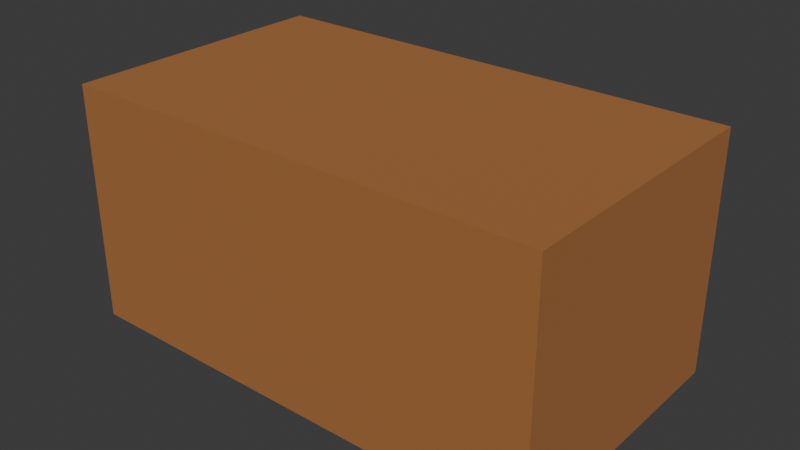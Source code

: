# Source: drawer.blend  (saved by Blender 4.2.66; exported with 4.5.12 LTS)
import bpy
from mathutils import Matrix  # noqa: F401  (used for matrix-valued properties, if any)

bpy.ops.wm.read_factory_settings(use_empty=True)
scene = bpy.context.scene
scene.name = 'Scene'

# ---- collections
col_collection = bpy.data.collections.new('Collection'); scene.collection.children.link(col_collection)

# ---- materials (node trees are filled in below, after node groups)
mat_wood_002 = bpy.data.materials.new('Wood.002')
mat_lightwood_001 = bpy.data.materials.new('LightWood.001')

# ---- material node trees
mat_wood_002.use_nodes = True; mat_wood_002.node_tree.nodes.clear()
_N = mat_wood_002.node_tree.nodes; _L = mat_wood_002.node_tree.links
n0 = _N.new('ShaderNodeBsdfPrincipled'); n0.name = 'Principled BSDF'; n0.location = (10, 300)
n0.inputs[0].default_value = (0.3844, 0.1504, 0.0414, 1.0)
n0.inputs[2].default_value = 1.0
n1 = _N.new('ShaderNodeOutputMaterial'); n1.name = 'Material Output'; n1.location = (300, 300)
_L.new(n0.outputs[0], n1.inputs[0])
n1.is_active_output = True
mat_lightwood_001.use_nodes = True; mat_lightwood_001.node_tree.nodes.clear()
_N = mat_lightwood_001.node_tree.nodes; _L = mat_lightwood_001.node_tree.links
n0 = _N.new('ShaderNodeBsdfPrincipled'); n0.name = 'Principled BSDF'; n0.location = (10, 300)
n0.inputs[0].default_value = (0.7281, 0.3219, 0.08098, 1.0)
n0.inputs[2].default_value = 1.0
n1 = _N.new('ShaderNodeOutputMaterial'); n1.name = 'Material Output'; n1.location = (300, 300)
_L.new(n0.outputs[0], n1.inputs[0])
n1.is_active_output = True

# ---- world
world_world = bpy.data.worlds.new('World'); scene.world = world_world
world_world.use_nodes = True; world_world.node_tree.nodes.clear()
_N = world_world.node_tree.nodes; _L = world_world.node_tree.links
n0 = _N.new('ShaderNodeOutputWorld'); n0.name = 'World Output'; n0.location = (300, 300)
n1 = _N.new('ShaderNodeBackground'); n1.name = 'Background'; n1.location = (10, 300)
n1.inputs[0].default_value = (0.05088, 0.05088, 0.05088, 1.0)
_L.new(n1.outputs[0], n0.inputs[0])
n0.is_active_output = True
world_world.color = (0.05088, 0.05088, 0.05088)
world_world.sun_shadow_jitter_overblur = 0.0

# ---- meshes
me_cube_008 = bpy.data.meshes.new('Cube.008')
me_cube_008.from_pydata([(-1.0, -1.0, -1.0), (-1.0, -1.0, 1.0), (-0.9877, 1.0, -0.9877), (-0.9877, 1.0, 0.9877), (1.0, -1.0, -1.0), (1.0, -1.0, 1.0), (1.0, 1.0, -1.0), (1.0, 1.0, 1.0), (0.9877, 1.0, 0.9877), (0.9877, 1.0, -0.9877), (1.0, -1.0, -1.0), (1.0, -1.0, 1.0), (-1.0, -1.0, 0.0), (-0.9877, 1.0, 0.0), (0.9877, 1.0, 0.0), (1.0, -1.0, 0.0), (1.0, 1.0, 0.0), (1.0, -1.0, 0.0), (-1.0, 1.0, 0.0), (-1.0, 1.0, -1.0), (1.0, 1.0, -1.0), (-1.0, 1.0, 1.0), (1.0, 1.0, 1.0), (1.0, 1.0, 0.0), (-0.9222, 1.0, 0.0654), (-0.9222, 1.0, 0.9222), (0.9222, 1.0, 0.9222), (0.9222, 1.0, 0.0654), (-0.9222, 1.0, -0.9222), (-0.9222, 1.0, -0.0654), (0.9222, 1.0, -0.0654), (0.9222, 1.0, -0.9222), (-0.9222, -0.9767, -0.0654), (-0.9222, -0.9767, -0.9222), (0.9222, -0.9767, -0.9222), (0.9222, -0.9767, -0.0654), (-0.9222, -0.9802, 0.9222), (-0.9222, -0.9802, 0.0654), (0.9222, -0.9802, 0.0654), (0.9222, -0.9802, 0.9222)], [], [(12, 1, 21, 18), (26, 27, 38, 39), (16, 7, 5, 17), (15, 11, 1, 12), (19, 20, 10, 0), (22, 21, 1, 11), (16, 6, 20, 23), (6, 4, 10, 20), (5, 7, 22, 11), (17, 5, 11, 15), (4, 17, 15, 10), (7, 16, 23, 22), (10, 15, 12, 0), (6, 16, 17, 4), (29, 30, 35, 32), (0, 12, 18, 19), (13, 2, 19, 18), (2, 9, 20, 19), (8, 3, 21, 22), (9, 14, 23, 20), (3, 13, 18, 21), (14, 8, 22, 23), (13, 3, 25, 24), (3, 8, 26, 25), (8, 14, 27, 26), (14, 13, 24, 27), (2, 13, 29, 28), (13, 14, 30, 29), (14, 9, 31, 30), (9, 2, 28, 31), (33, 32, 35, 34), (28, 29, 32, 33), (30, 31, 34, 35), (31, 28, 33, 34), (37, 36, 39, 38), (27, 24, 37, 38), (25, 26, 39, 36), (24, 25, 36, 37)])
_uv = me_cube_008.uv_layers.new(name='UVMap')
_uv.uv.foreach_set('vector', [0.5, 0.0, 0.625, 0.0, 0.625, 0.25, 0.5, 0.25, 0.6153, 0.4903, 0.5082, 0.4903, 0.5082, 0.4903, 0.6153, 0.4903, 0.5, 0.5, 0.625, 0.5, 0.625, 0.75, 0.5, 0.75, 0.5, 0.75, 0.625, 0.75, 0.625, 1.0, 0.5, 1.0, 0.125, 0.5, 0.375, 0.5, 0.375, 0.75, 0.125, 0.75, 0.625, 0.5, 0.875, 0.5, 0.875, 0.75, 0.625, 0.75, 0.0, 0.0, 0.0, 0.0, 0.0, 0.0, 0.0, 0.0, 0.375, 0.5, 0.375, 0.75, 0.375, 0.75, 0.375, 0.5, 0.625, 0.75, 0.625, 0.5, 0.625, 0.5, 0.625, 0.75, 0.5, 0.75, 0.625, 0.75, 0.625, 0.75, 0.5, 0.75, 0.375, 0.75, 0.5, 0.75, 0.5, 0.75, 0.375, 0.75, 0.0, 0.0, 0.0, 0.0, 0.0, 0.0, 0.0, 0.0, 0.375, 0.75, 0.5, 0.75, 0.5, 1.0, 0.375, 1.0, 0.375, 0.5, 0.5, 0.5, 0.5, 0.75, 0.375, 0.75, 0.4918, 0.2597, 0.4918, 0.4903, 0.4918, 0.4903, 0.4918, 0.2597, 0.375, 0.0, 0.5, 0.0, 0.5, 0.25, 0.375, 0.25, 0.5, 0.2515, 0.3765, 0.2515, 0.375, 0.25, 0.5, 0.25, 0.3765, 0.2515, 0.3765, 0.4985, 0.375, 0.5, 0.375, 0.25, 0.6235, 0.4985, 0.6235, 0.2515, 0.625, 0.25, 0.625, 0.5, 0.3765, 0.4985, 0.5, 0.4985, 0.5, 0.5, 0.375, 0.5, 0.6235, 0.2515, 0.5, 0.2515, 0.5, 0.25, 0.625, 0.25, 0.5, 0.4985, 0.6235, 0.4985, 0.625, 0.5, 0.5, 0.5, 0.5, 0.2515, 0.6235, 0.2515, 0.6153, 0.2597, 0.5082, 0.2597, 0.6235, 0.2515, 0.6235, 0.4985, 0.6153, 0.4903, 0.6153, 0.2597, 0.6235, 0.4985, 0.5, 0.4985, 0.5082, 0.4903, 0.6153, 0.4903, 0.5, 0.4985, 0.5, 0.2515, 0.5082, 0.2597, 0.5082, 0.4903, 0.3765, 0.2515, 0.5, 0.2515, 0.4918, 0.2597, 0.3847, 0.2597, 0.5, 0.2515, 0.5, 0.4985, 0.4918, 0.4903, 0.4918, 0.2597, 0.5, 0.4985, 0.3765, 0.4985, 0.3847, 0.4903, 0.4918, 0.4903, 0.3765, 0.4985, 0.3765, 0.2515, 0.3847, 0.2597, 0.3847, 0.4903, 0.3847, 0.2597, 0.4918, 0.2597, 0.4918, 0.4903, 0.3847, 0.4903, 0.3847, 0.2597, 0.4918, 0.2597, 0.4918, 0.2597, 0.3847, 0.2597, 0.4918, 0.4903, 0.3847, 0.4903, 0.3847, 0.4903, 0.4918, 0.4903, 0.3847, 0.4903, 0.3847, 0.2597, 0.3847, 0.2597, 0.3847, 0.4903, 0.5082, 0.2597, 0.6153, 0.2597, 0.6153, 0.4903, 0.5082, 0.4903, 0.5082, 0.4903, 0.5082, 0.2597, 0.5082, 0.2597, 0.5082, 0.4903, 0.6153, 0.2597, 0.6153, 0.4903, 0.6153, 0.4903, 0.6153, 0.2597, 0.5082, 0.2597, 0.6153, 0.2597, 0.6153, 0.2597, 0.5082, 0.2597])
me_cube_008.materials.append(mat_wood_002)
me_cube_008.materials.append(mat_lightwood_001)
me_cube_008.update()
me_cube_010 = bpy.data.meshes.new('Cube.010')
me_cube_010.from_pydata([(-1.0, -1.0, -1.0), (-1.0, -1.0, 1.0), (-1.0, 1.0, -1.0), (-1.0, 1.0, 1.0), (1.0, -1.0, -1.0), (1.0, -1.0, 1.0), (1.0, 1.0, -1.0), (1.0, 1.0, 1.0), (0.9055, 0.9055, 1.0), (-0.9055, 0.9055, 1.0), (-0.9055, -0.9055, 1.0), (0.9055, -0.9055, 1.0), (-0.9055, 0.9055, -0.9884), (0.9055, 0.9055, -0.9884), (0.9055, -0.9055, -0.9884), (-0.9055, -0.9055, -0.9884), (-0.2884, 1.068, -0.1189), (-0.2884, 1.068, 0.1189), (-0.2884, 1.16, -0.1189), (-0.2884, 1.16, 0.1189), (0.2884, 1.068, -0.1189), (0.2884, 1.068, 0.1189), (0.2884, 1.16, -0.1189), (0.2884, 1.16, 0.1189), (-0.3344, 1.16, -0.1189), (-0.3344, 1.068, -0.1189), (-0.3344, 1.068, 0.1189), (-0.3344, 1.16, 0.1189), (0.3344, 1.16, 0.1189), (0.3344, 1.16, -0.1189), (0.3344, 1.068, -0.1189), (0.3344, 1.068, 0.1189), (0.3344, 0.9928, -0.1189), (-0.2884, 0.9928, 0.1189), (0.3344, 0.9928, 0.1189), (-0.2884, 0.9928, -0.1189), (-0.3344, 0.9928, 0.1189), (-0.3344, 0.9928, -0.1189), (0.2884, 0.9928, -0.1189), (0.2884, 0.9928, 0.1189)], [], [(0, 1, 3, 2), (2, 3, 7, 6), (6, 7, 5, 4), (4, 5, 1, 0), (2, 6, 4, 0), (10, 11, 14, 15), (7, 3, 9, 8), (3, 1, 10, 9), (1, 5, 11, 10), (5, 7, 8, 11), (13, 12, 15, 14), (11, 8, 13, 14), (9, 10, 15, 12), (8, 9, 12, 13), (22, 23, 28, 29), (18, 19, 23, 22), (23, 21, 31, 28), (20, 21, 17, 16), (18, 22, 20, 16), (23, 19, 17, 21), (25, 26, 27, 24), (29, 28, 31, 30), (17, 19, 27, 26), (18, 16, 25, 24), (32, 34, 39, 38), (20, 22, 29, 30), (19, 18, 24, 27), (25, 16, 35, 37), (31, 21, 39, 34), (30, 31, 34, 32), (20, 30, 32, 38), (26, 25, 37, 36), (21, 20, 38, 39), (17, 26, 36, 33), (36, 37, 35, 33), (16, 17, 33, 35)])
me_cube_010.polygons.foreach_set('material_index', [0, 0, 0, 0, 0, 0, 0, 0, 0, 0, 0, 0, 0, 0, 1, 1, 1, 1, 1, 1, 1, 1, 1, 1, 1, 1, 1, 1, 1, 1, 1, 1, 1, 1, 1, 1])
_uv = me_cube_010.uv_layers.new(name='UVMap')
_uv.uv.foreach_set('vector', [0.375, 0.0, 0.625, 0.0, 0.625, 0.25, 0.375, 0.25, 0.375, 0.25, 0.625, 0.25, 0.625, 0.5, 0.375, 0.5, 0.375, 0.5, 0.625, 0.5, 0.625, 0.75, 0.375, 0.75, 0.375, 0.75, 0.625, 0.75, 0.625, 1.0, 0.375, 1.0, 0.125, 0.5, 0.375, 0.5, 0.375, 0.75, 0.125, 0.75, 0.8632, 0.7382, 0.6368, 0.7382, 0.6368, 0.7382, 0.8632, 0.7382, 0.625, 0.5, 0.875, 0.5, 0.8632, 0.5118, 0.6368, 0.5118, 0.875, 0.5, 0.875, 0.75, 0.8632, 0.7382, 0.8632, 0.5118, 0.875, 0.75, 0.625, 0.75, 0.6368, 0.7382, 0.8632, 0.7382, 0.625, 0.75, 0.625, 0.5, 0.6368, 0.5118, 0.6368, 0.7382, 0.6368, 0.5118, 0.8632, 0.5118, 0.8632, 0.7382, 0.6368, 0.7382, 0.6368, 0.7382, 0.6368, 0.5118, 0.6368, 0.5118, 0.6368, 0.7382, 0.8632, 0.5118, 0.8632, 0.7382, 0.8632, 0.7382, 0.8632, 0.5118, 0.6368, 0.5118, 0.8632, 0.5118, 0.8632, 0.5118, 0.6368, 0.5118, 0.375, 0.5, 0.625, 0.5, 0.625, 0.5, 0.375, 0.5, 0.375, 0.25, 0.625, 0.25, 0.625, 0.5, 0.375, 0.5, 0.625, 0.5, 0.625, 0.75, 0.625, 0.75, 0.625, 0.5, 0.375, 0.75, 0.625, 0.75, 0.625, 1.0, 0.375, 1.0, 0.125, 0.5, 0.375, 0.5, 0.375, 0.75, 0.125, 0.75, 0.625, 0.5, 0.875, 0.5, 0.875, 0.75, 0.625, 0.75, 0.375, 0.0, 0.625, 0.0, 0.625, 0.25, 0.375, 0.25, 0.375, 0.5, 0.625, 0.5, 0.625, 0.75, 0.375, 0.75, 0.875, 0.75, 0.875, 0.5, 0.875, 0.5, 0.875, 0.75, 0.125, 0.5, 0.125, 0.75, 0.125, 0.75, 0.125, 0.5, 0.375, 0.75, 0.625, 0.75, 0.625, 0.75, 0.375, 0.75, 0.375, 0.75, 0.375, 0.5, 0.375, 0.5, 0.375, 0.75, 0.625, 0.25, 0.375, 0.25, 0.375, 0.25, 0.625, 0.25, 0.125, 0.75, 0.125, 0.75, 0.125, 0.75, 0.125, 0.75, 0.625, 0.75, 0.625, 0.75, 0.625, 0.75, 0.625, 0.75, 0.375, 0.75, 0.625, 0.75, 0.625, 0.75, 0.375, 0.75, 0.375, 0.75, 0.375, 0.75, 0.375, 0.75, 0.375, 0.75, 0.625, 0.0, 0.375, 0.0, 0.375, 0.0, 0.625, 0.0, 0.625, 0.75, 0.375, 0.75, 0.375, 0.75, 0.625, 0.75, 0.875, 0.75, 0.875, 0.75, 0.875, 0.75, 0.875, 0.75, 0.625, 0.0, 0.125, 0.75, 0.375, 1.0, 0.625, 1.0, 0.375, 1.0, 0.625, 1.0, 0.625, 1.0, 0.375, 1.0])
me_cube_010.materials.append(mat_lightwood_001)
me_cube_010.materials.append(mat_wood_002)
me_cube_010.update()
me_cube_011 = bpy.data.meshes.new('Cube.011')
me_cube_011.from_pydata([(-1.0, -1.0, -1.0), (-1.0, -1.0, 1.0), (-1.0, 1.0, -1.0), (-1.0, 1.0, 1.0), (1.0, -1.0, -1.0), (1.0, -1.0, 1.0), (1.0, 1.0, -1.0), (1.0, 1.0, 1.0), (0.9055, 0.9055, 1.0), (-0.9055, 0.9055, 1.0), (-0.9055, -0.9055, 1.0), (0.9055, -0.9055, 1.0), (-0.9055, 0.9055, -0.9884), (0.9055, 0.9055, -0.9884), (0.9055, -0.9055, -0.9884), (-0.9055, -0.9055, -0.9884), (-0.2884, 1.068, -0.1189), (-0.2884, 1.068, 0.1189), (-0.2884, 1.16, -0.1189), (-0.2884, 1.16, 0.1189), (0.2884, 1.068, -0.1189), (0.2884, 1.068, 0.1189), (0.2884, 1.16, -0.1189), (0.2884, 1.16, 0.1189), (-0.3344, 1.16, -0.1189), (-0.3344, 1.068, -0.1189), (-0.3344, 1.068, 0.1189), (-0.3344, 1.16, 0.1189), (0.3344, 1.16, 0.1189), (0.3344, 1.16, -0.1189), (0.3344, 1.068, -0.1189), (0.3344, 1.068, 0.1189), (0.3344, 0.9928, -0.1189), (-0.2884, 0.9928, 0.1189), (0.3344, 0.9928, 0.1189), (-0.2884, 0.9928, -0.1189), (-0.3344, 0.9928, 0.1189), (-0.3344, 0.9928, -0.1189), (0.2884, 0.9928, -0.1189), (0.2884, 0.9928, 0.1189)], [], [(0, 1, 3, 2), (2, 3, 7, 6), (6, 7, 5, 4), (4, 5, 1, 0), (2, 6, 4, 0), (10, 11, 14, 15), (7, 3, 9, 8), (3, 1, 10, 9), (1, 5, 11, 10), (5, 7, 8, 11), (13, 12, 15, 14), (11, 8, 13, 14), (9, 10, 15, 12), (8, 9, 12, 13), (22, 23, 28, 29), (18, 19, 23, 22), (23, 21, 31, 28), (20, 21, 17, 16), (18, 22, 20, 16), (23, 19, 17, 21), (25, 26, 27, 24), (29, 28, 31, 30), (17, 19, 27, 26), (18, 16, 25, 24), (32, 34, 39, 38), (20, 22, 29, 30), (19, 18, 24, 27), (25, 16, 35, 37), (31, 21, 39, 34), (30, 31, 34, 32), (20, 30, 32, 38), (26, 25, 37, 36), (21, 20, 38, 39), (17, 26, 36, 33), (36, 37, 35, 33), (16, 17, 33, 35)])
me_cube_011.polygons.foreach_set('material_index', [0, 0, 0, 0, 0, 0, 0, 0, 0, 0, 0, 0, 0, 0, 1, 1, 1, 1, 1, 1, 1, 1, 1, 1, 1, 1, 1, 1, 1, 1, 1, 1, 1, 1, 1, 1])
_uv = me_cube_011.uv_layers.new(name='UVMap')
_uv.uv.foreach_set('vector', [0.375, 0.0, 0.625, 0.0, 0.625, 0.25, 0.375, 0.25, 0.375, 0.25, 0.625, 0.25, 0.625, 0.5, 0.375, 0.5, 0.375, 0.5, 0.625, 0.5, 0.625, 0.75, 0.375, 0.75, 0.375, 0.75, 0.625, 0.75, 0.625, 1.0, 0.375, 1.0, 0.125, 0.5, 0.375, 0.5, 0.375, 0.75, 0.125, 0.75, 0.8632, 0.7382, 0.6368, 0.7382, 0.6368, 0.7382, 0.8632, 0.7382, 0.625, 0.5, 0.875, 0.5, 0.8632, 0.5118, 0.6368, 0.5118, 0.875, 0.5, 0.875, 0.75, 0.8632, 0.7382, 0.8632, 0.5118, 0.875, 0.75, 0.625, 0.75, 0.6368, 0.7382, 0.8632, 0.7382, 0.625, 0.75, 0.625, 0.5, 0.6368, 0.5118, 0.6368, 0.7382, 0.6368, 0.5118, 0.8632, 0.5118, 0.8632, 0.7382, 0.6368, 0.7382, 0.6368, 0.7382, 0.6368, 0.5118, 0.6368, 0.5118, 0.6368, 0.7382, 0.8632, 0.5118, 0.8632, 0.7382, 0.8632, 0.7382, 0.8632, 0.5118, 0.6368, 0.5118, 0.8632, 0.5118, 0.8632, 0.5118, 0.6368, 0.5118, 0.375, 0.5, 0.625, 0.5, 0.625, 0.5, 0.375, 0.5, 0.375, 0.25, 0.625, 0.25, 0.625, 0.5, 0.375, 0.5, 0.625, 0.5, 0.625, 0.75, 0.625, 0.75, 0.625, 0.5, 0.375, 0.75, 0.625, 0.75, 0.625, 1.0, 0.375, 1.0, 0.125, 0.5, 0.375, 0.5, 0.375, 0.75, 0.125, 0.75, 0.625, 0.5, 0.875, 0.5, 0.875, 0.75, 0.625, 0.75, 0.375, 0.0, 0.625, 0.0, 0.625, 0.25, 0.375, 0.25, 0.375, 0.5, 0.625, 0.5, 0.625, 0.75, 0.375, 0.75, 0.875, 0.75, 0.875, 0.5, 0.875, 0.5, 0.875, 0.75, 0.125, 0.5, 0.125, 0.75, 0.125, 0.75, 0.125, 0.5, 0.375, 0.75, 0.625, 0.75, 0.625, 0.75, 0.375, 0.75, 0.375, 0.75, 0.375, 0.5, 0.375, 0.5, 0.375, 0.75, 0.625, 0.25, 0.375, 0.25, 0.375, 0.25, 0.625, 0.25, 0.125, 0.75, 0.125, 0.75, 0.125, 0.75, 0.125, 0.75, 0.625, 0.75, 0.625, 0.75, 0.625, 0.75, 0.625, 0.75, 0.375, 0.75, 0.625, 0.75, 0.625, 0.75, 0.375, 0.75, 0.375, 0.75, 0.375, 0.75, 0.375, 0.75, 0.375, 0.75, 0.625, 0.0, 0.375, 0.0, 0.375, 0.0, 0.625, 0.0, 0.625, 0.75, 0.375, 0.75, 0.375, 0.75, 0.625, 0.75, 0.875, 0.75, 0.875, 0.75, 0.875, 0.75, 0.875, 0.75, 0.625, 0.0, 0.125, 0.75, 0.375, 1.0, 0.625, 1.0, 0.375, 1.0, 0.625, 1.0, 0.625, 1.0, 0.375, 1.0])
me_cube_011.materials.append(mat_lightwood_001)
me_cube_011.materials.append(mat_wood_002)
me_cube_011.update()

# ---- objects
ob_drawer = bpy.data.objects.new('Drawer', me_cube_008)
ob_drawer_container_1 = bpy.data.objects.new('Drawer Container 1', me_cube_010)
ob_drawer_container_2 = bpy.data.objects.new('Drawer Container 2', me_cube_011)

# ---- transforms, parenting, visibility, modifiers, constraints
ob_drawer.location = (0.0, 0.06192, 1.244)
ob_drawer.scale = (1.768, 1.0, 0.8697)
ob_drawer_container_1.location = (-0.002865, 0.07103, 0.812)
ob_drawer_container_1.scale = (1.626, 1.0, 0.3717)
ob_drawer_container_2.location = (-0.002865, 0.07103, 1.677)
ob_drawer_container_2.scale = (1.626, 1.0, 0.3717)

# ---- collection membership
col_collection.objects.link(ob_drawer)
col_collection.objects.link(ob_drawer_container_1)
col_collection.objects.link(ob_drawer_container_2)

# ---- scene / render settings (as saved in the file)
scene.frame_start = 1; scene.frame_end = 250; scene.frame_set(1)
scene.render.engine = 'BLENDER_EEVEE_NEXT'
bpy.context.view_layer.update()

# ---- added for rendering (the .blend has no active camera and no usable light): camera, sun
cam_auto = bpy.data.cameras.new('AutoCamera')
cam_auto.lens = 50.0
cam_auto.sensor_width = 36.0
cam_auto.clip_end = 1000.0
ob_auto_camera = bpy.data.objects.new('AutoCamera', cam_auto)
scene.collection.objects.link(ob_auto_camera)
ob_auto_camera.location = (4.16145, -4.8472, 4.5733)
ob_auto_camera.rotation_euler = (1.09748, -7.21219e-08, 0.694738)
scene.camera = ob_auto_camera
light_auto_sun = bpy.data.lights.new('AutoSun', 'SUN')
light_auto_sun.energy = 3.0
light_auto_sun.angle = 0.0523599
ob_auto_sun = bpy.data.objects.new('AutoSun', light_auto_sun)
scene.collection.objects.link(ob_auto_sun)
ob_auto_sun.rotation_euler = (0.872665, 0.174533, 0.523599)
bpy.context.view_layer.update()

